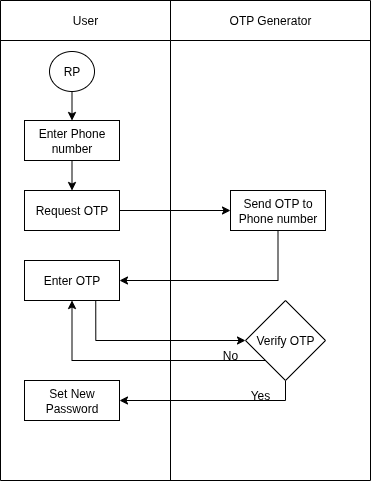

The diagram above was exported from draw.io. Its source (the exported page's mxGraphModel, read from the mxfile embedded in the PNG):
<mxGraphModel dx="872" dy="486" grid="1" gridSize="10" guides="1" tooltips="1" connect="1" arrows="1" fold="1" page="1" pageScale="1" pageWidth="850" pageHeight="1100" math="0" shadow="0">
  <root>
    <mxCell id="0" />
    <mxCell id="1" parent="0" />
    <mxCell id="l6PWRvcKIojP3IxNdfDP-1" value="" style="shape=table;startSize=0;container=1;collapsible=0;childLayout=tableLayout;" vertex="1" parent="1">
      <mxGeometry x="250" y="40" width="370" height="480" as="geometry" />
    </mxCell>
    <mxCell id="l6PWRvcKIojP3IxNdfDP-2" value="" style="shape=tableRow;horizontal=0;startSize=0;swimlaneHead=0;swimlaneBody=0;strokeColor=inherit;top=0;left=0;bottom=0;right=0;collapsible=0;dropTarget=0;fillColor=none;points=[[0,0.5],[1,0.5]];portConstraint=eastwest;" vertex="1" parent="l6PWRvcKIojP3IxNdfDP-1">
      <mxGeometry width="370" height="40" as="geometry" />
    </mxCell>
    <mxCell id="l6PWRvcKIojP3IxNdfDP-3" value="User" style="shape=partialRectangle;html=1;whiteSpace=wrap;connectable=0;strokeColor=inherit;overflow=hidden;fillColor=none;top=0;left=0;bottom=0;right=0;pointerEvents=1;" vertex="1" parent="l6PWRvcKIojP3IxNdfDP-2">
      <mxGeometry width="170" height="40" as="geometry">
        <mxRectangle width="170" height="40" as="alternateBounds" />
      </mxGeometry>
    </mxCell>
    <mxCell id="l6PWRvcKIojP3IxNdfDP-4" value="OTP Generator" style="shape=partialRectangle;html=1;whiteSpace=wrap;connectable=0;strokeColor=inherit;overflow=hidden;fillColor=none;top=0;left=0;bottom=0;right=0;pointerEvents=1;" vertex="1" parent="l6PWRvcKIojP3IxNdfDP-2">
      <mxGeometry x="170" width="200" height="40" as="geometry">
        <mxRectangle width="200" height="40" as="alternateBounds" />
      </mxGeometry>
    </mxCell>
    <mxCell id="l6PWRvcKIojP3IxNdfDP-5" value="" style="shape=tableRow;horizontal=0;startSize=0;swimlaneHead=0;swimlaneBody=0;strokeColor=inherit;top=0;left=0;bottom=0;right=0;collapsible=0;dropTarget=0;fillColor=none;points=[[0,0.5],[1,0.5]];portConstraint=eastwest;" vertex="1" parent="l6PWRvcKIojP3IxNdfDP-1">
      <mxGeometry y="40" width="370" height="440" as="geometry" />
    </mxCell>
    <mxCell id="l6PWRvcKIojP3IxNdfDP-6" value="" style="shape=partialRectangle;html=1;whiteSpace=wrap;connectable=0;strokeColor=inherit;overflow=hidden;fillColor=none;top=0;left=0;bottom=0;right=0;pointerEvents=1;" vertex="1" parent="l6PWRvcKIojP3IxNdfDP-5">
      <mxGeometry width="170" height="440" as="geometry">
        <mxRectangle width="170" height="440" as="alternateBounds" />
      </mxGeometry>
    </mxCell>
    <mxCell id="l6PWRvcKIojP3IxNdfDP-7" value="" style="shape=partialRectangle;html=1;whiteSpace=wrap;connectable=0;strokeColor=inherit;overflow=hidden;fillColor=none;top=0;left=0;bottom=0;right=0;pointerEvents=1;" vertex="1" parent="l6PWRvcKIojP3IxNdfDP-5">
      <mxGeometry x="170" width="200" height="440" as="geometry">
        <mxRectangle width="200" height="440" as="alternateBounds" />
      </mxGeometry>
    </mxCell>
    <mxCell id="l6PWRvcKIojP3IxNdfDP-8" value="RP" style="ellipse;whiteSpace=wrap;html=1;" vertex="1" parent="1">
      <mxGeometry x="299" y="91" width="45" height="40" as="geometry" />
    </mxCell>
    <mxCell id="l6PWRvcKIojP3IxNdfDP-23" style="edgeStyle=orthogonalEdgeStyle;rounded=0;orthogonalLoop=1;jettySize=auto;html=1;exitX=0.5;exitY=1;exitDx=0;exitDy=0;entryX=0.5;entryY=0;entryDx=0;entryDy=0;" edge="1" parent="1" source="l6PWRvcKIojP3IxNdfDP-9" target="l6PWRvcKIojP3IxNdfDP-22">
      <mxGeometry relative="1" as="geometry" />
    </mxCell>
    <mxCell id="l6PWRvcKIojP3IxNdfDP-9" value="Enter Phone number" style="rounded=0;whiteSpace=wrap;html=1;" vertex="1" parent="1">
      <mxGeometry x="274" y="160" width="95" height="40" as="geometry" />
    </mxCell>
    <mxCell id="l6PWRvcKIojP3IxNdfDP-25" style="edgeStyle=orthogonalEdgeStyle;rounded=0;orthogonalLoop=1;jettySize=auto;html=1;exitX=0.5;exitY=1;exitDx=0;exitDy=0;entryX=1;entryY=0.5;entryDx=0;entryDy=0;" edge="1" parent="1" source="l6PWRvcKIojP3IxNdfDP-10" target="l6PWRvcKIojP3IxNdfDP-12">
      <mxGeometry relative="1" as="geometry" />
    </mxCell>
    <mxCell id="l6PWRvcKIojP3IxNdfDP-10" value="Send OTP to Phone number" style="rounded=0;whiteSpace=wrap;html=1;" vertex="1" parent="1">
      <mxGeometry x="480" y="230" width="95" height="40" as="geometry" />
    </mxCell>
    <mxCell id="l6PWRvcKIojP3IxNdfDP-28" style="edgeStyle=orthogonalEdgeStyle;rounded=0;orthogonalLoop=1;jettySize=auto;html=1;exitX=0;exitY=1;exitDx=0;exitDy=0;entryX=0.5;entryY=1;entryDx=0;entryDy=0;" edge="1" parent="1" source="l6PWRvcKIojP3IxNdfDP-11" target="l6PWRvcKIojP3IxNdfDP-12">
      <mxGeometry relative="1" as="geometry" />
    </mxCell>
    <mxCell id="l6PWRvcKIojP3IxNdfDP-29" style="edgeStyle=orthogonalEdgeStyle;rounded=0;orthogonalLoop=1;jettySize=auto;html=1;exitX=0.5;exitY=1;exitDx=0;exitDy=0;entryX=1;entryY=0.5;entryDx=0;entryDy=0;" edge="1" parent="1" source="l6PWRvcKIojP3IxNdfDP-11" target="l6PWRvcKIojP3IxNdfDP-13">
      <mxGeometry relative="1" as="geometry" />
    </mxCell>
    <mxCell id="l6PWRvcKIojP3IxNdfDP-11" value="Verify OTP" style="rhombus;whiteSpace=wrap;html=1;" vertex="1" parent="1">
      <mxGeometry x="495" y="340" width="80" height="80" as="geometry" />
    </mxCell>
    <mxCell id="l6PWRvcKIojP3IxNdfDP-27" style="edgeStyle=orthogonalEdgeStyle;rounded=0;orthogonalLoop=1;jettySize=auto;html=1;exitX=0.75;exitY=1;exitDx=0;exitDy=0;entryX=0;entryY=0.5;entryDx=0;entryDy=0;" edge="1" parent="1" source="l6PWRvcKIojP3IxNdfDP-12" target="l6PWRvcKIojP3IxNdfDP-11">
      <mxGeometry relative="1" as="geometry" />
    </mxCell>
    <mxCell id="l6PWRvcKIojP3IxNdfDP-12" value="Enter OTP" style="rounded=0;whiteSpace=wrap;html=1;" vertex="1" parent="1">
      <mxGeometry x="274" y="300" width="95" height="40" as="geometry" />
    </mxCell>
    <mxCell id="l6PWRvcKIojP3IxNdfDP-13" value="Set New Password" style="rounded=0;whiteSpace=wrap;html=1;" vertex="1" parent="1">
      <mxGeometry x="274" y="420" width="95" height="40" as="geometry" />
    </mxCell>
    <mxCell id="l6PWRvcKIojP3IxNdfDP-14" value="" style="endArrow=classic;html=1;rounded=0;exitX=0.5;exitY=1;exitDx=0;exitDy=0;entryX=0.5;entryY=0;entryDx=0;entryDy=0;" edge="1" parent="1" source="l6PWRvcKIojP3IxNdfDP-8" target="l6PWRvcKIojP3IxNdfDP-9">
      <mxGeometry width="50" height="50" relative="1" as="geometry">
        <mxPoint x="279" y="491" as="sourcePoint" />
        <mxPoint x="329" y="441" as="targetPoint" />
      </mxGeometry>
    </mxCell>
    <mxCell id="l6PWRvcKIojP3IxNdfDP-20" value="Yes" style="text;html=1;align=center;verticalAlign=middle;whiteSpace=wrap;rounded=0;" vertex="1" parent="1">
      <mxGeometry x="480" y="420" width="60" height="30" as="geometry" />
    </mxCell>
    <mxCell id="l6PWRvcKIojP3IxNdfDP-21" value="No" style="text;html=1;align=center;verticalAlign=middle;whiteSpace=wrap;rounded=0;" vertex="1" parent="1">
      <mxGeometry x="450" y="380" width="60" height="30" as="geometry" />
    </mxCell>
    <mxCell id="l6PWRvcKIojP3IxNdfDP-24" style="edgeStyle=orthogonalEdgeStyle;rounded=0;orthogonalLoop=1;jettySize=auto;html=1;exitX=1;exitY=0.5;exitDx=0;exitDy=0;entryX=0;entryY=0.5;entryDx=0;entryDy=0;" edge="1" parent="1" source="l6PWRvcKIojP3IxNdfDP-22" target="l6PWRvcKIojP3IxNdfDP-10">
      <mxGeometry relative="1" as="geometry" />
    </mxCell>
    <mxCell id="l6PWRvcKIojP3IxNdfDP-22" value="Request OTP" style="rounded=0;whiteSpace=wrap;html=1;" vertex="1" parent="1">
      <mxGeometry x="274" y="230" width="95" height="40" as="geometry" />
    </mxCell>
  </root>
</mxGraphModel>